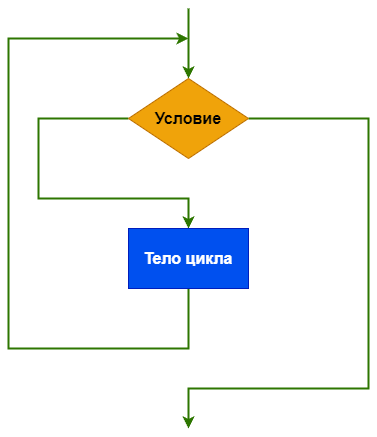

The diagram above was exported from draw.io. Its source (the exported page's mxGraphModel, read from the mxfile embedded in the PNG):
<mxGraphModel dx="868" dy="592" grid="1" gridSize="10" guides="1" tooltips="1" connect="1" arrows="1" fold="1" page="1" pageScale="1" pageWidth="850" pageHeight="1100" math="0" shadow="0">
  <root>
    <mxCell id="0" />
    <mxCell id="1" parent="0" />
    <mxCell id="4" value="" style="edgeStyle=none;html=1;fontStyle=1;arcSize=16;fillColor=#60a917;strokeColor=#2D7600;strokeWidth=2;" edge="1" parent="1" target="3">
      <mxGeometry relative="1" as="geometry">
        <mxPoint x="340" y="140.0000000000001" as="sourcePoint" />
      </mxGeometry>
    </mxCell>
    <mxCell id="6" value="" style="edgeStyle=none;html=1;exitX=0;exitY=0.5;exitDx=0;exitDy=0;entryX=0.5;entryY=0;entryDx=0;entryDy=0;rounded=0;fontStyle=1;arcSize=16;fillColor=#60a917;strokeColor=#2D7600;strokeWidth=2;" edge="1" parent="1" source="3" target="5">
      <mxGeometry relative="1" as="geometry">
        <Array as="points">
          <mxPoint x="190" y="250" />
          <mxPoint x="190" y="330" />
          <mxPoint x="340" y="330" />
        </Array>
      </mxGeometry>
    </mxCell>
    <mxCell id="11" value="" style="edgeStyle=none;rounded=0;html=1;exitX=1;exitY=0.5;exitDx=0;exitDy=0;fontStyle=1;arcSize=16;fontSize=16;fillColor=#60a917;strokeColor=#2D7600;strokeWidth=2;" edge="1" parent="1" source="3">
      <mxGeometry relative="1" as="geometry">
        <mxPoint x="340" y="560" as="targetPoint" />
        <Array as="points">
          <mxPoint x="520" y="250" />
          <mxPoint x="520" y="520" />
          <mxPoint x="340" y="520" />
        </Array>
      </mxGeometry>
    </mxCell>
    <mxCell id="3" value="Условие" style="rhombus;whiteSpace=wrap;html=1;rounded=0;fontStyle=1;arcSize=16;fontSize=16;fillColor=#f0a30a;fontColor=#000000;strokeColor=#BD7000;" vertex="1" parent="1">
      <mxGeometry x="280" y="210" width="120" height="80" as="geometry" />
    </mxCell>
    <mxCell id="8" value="" style="edgeStyle=none;rounded=0;html=1;fontStyle=1;arcSize=16;fillColor=#60a917;strokeColor=#2D7600;strokeWidth=2;" edge="1" parent="1" source="5">
      <mxGeometry relative="1" as="geometry">
        <mxPoint x="340" y="170" as="targetPoint" />
        <Array as="points">
          <mxPoint x="340" y="480" />
          <mxPoint x="160" y="480" />
          <mxPoint x="160" y="320" />
          <mxPoint x="160" y="170" />
        </Array>
      </mxGeometry>
    </mxCell>
    <mxCell id="5" value="Тело цикла" style="whiteSpace=wrap;html=1;rounded=0;fontStyle=1;arcSize=16;fontSize=16;fillColor=#0050ef;fontColor=#ffffff;strokeColor=#001DBC;" vertex="1" parent="1">
      <mxGeometry x="280" y="360" width="120" height="60" as="geometry" />
    </mxCell>
    <mxCell id="14" value="True" style="text;align=center;html=1;verticalAlign=middle;whiteSpace=wrap;rounded=0;fontSize=16;fontStyle=1;fontColor=#FFFFFF;labelBackgroundColor=none;" vertex="1" parent="1">
      <mxGeometry x="210" y="220" width="60" height="30" as="geometry" />
    </mxCell>
    <mxCell id="15" value="False" style="text;align=center;html=1;verticalAlign=middle;whiteSpace=wrap;rounded=0;fontSize=16;fontStyle=1;fontColor=#FFFFFF;labelBackgroundColor=none;" vertex="1" parent="1">
      <mxGeometry x="425" y="220" width="60" height="30" as="geometry" />
    </mxCell>
  </root>
</mxGraphModel>